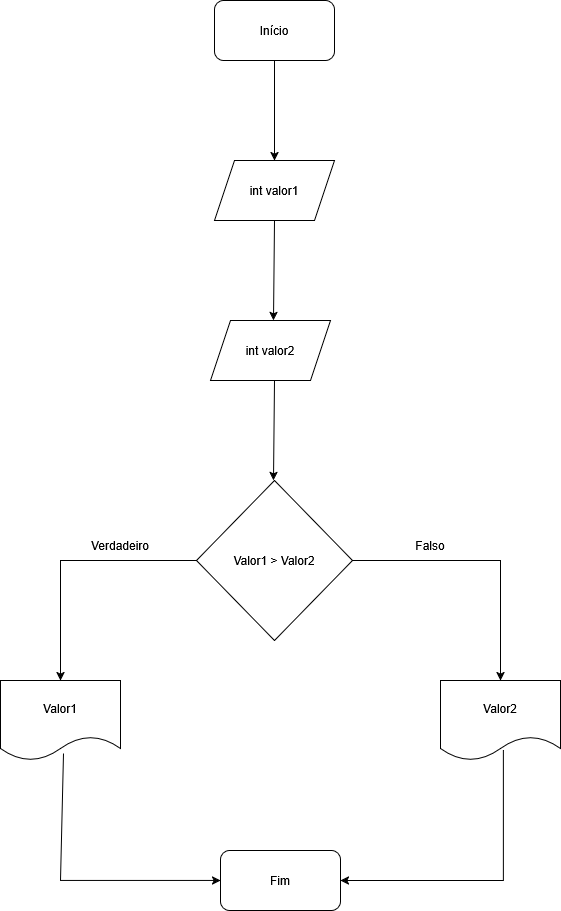

The diagram above was exported from draw.io. Its source (the exported page's mxGraphModel, read from the mxfile embedded in the PNG):
<mxGraphModel dx="825" dy="1653" grid="1" gridSize="10" guides="1" tooltips="1" connect="1" arrows="1" fold="1" page="1" pageScale="1" pageWidth="827" pageHeight="1169" math="0" shadow="0">
  <root>
    <mxCell id="0" />
    <mxCell id="1" parent="0" />
    <mxCell id="nkH7YbXW6Vd0OihsMwG6-1" parent="1" style="rounded=1;whiteSpace=wrap;html=1;" value="&lt;div&gt;Início&lt;/div&gt;" vertex="1">
      <mxGeometry height="60" width="120" x="354" y="40" as="geometry" />
    </mxCell>
    <mxCell id="nkH7YbXW6Vd0OihsMwG6-2" edge="1" parent="1" source="nkH7YbXW6Vd0OihsMwG6-1" style="endArrow=classic;html=1;rounded=0;exitX=0.5;exitY=1;exitDx=0;exitDy=0;" value="">
      <mxGeometry height="50" relative="1" width="50" as="geometry">
        <mxPoint x="389" y="180" as="sourcePoint" />
        <mxPoint x="414" y="200" as="targetPoint" />
      </mxGeometry>
    </mxCell>
    <mxCell id="nkH7YbXW6Vd0OihsMwG6-5" edge="1" parent="1" source="nkH7YbXW6Vd0OihsMwG6-3" style="endArrow=classic;html=1;rounded=0;exitX=0.5;exitY=1;exitDx=0;exitDy=0;" value="">
      <mxGeometry height="50" relative="1" width="50" as="geometry">
        <mxPoint x="413" y="260" as="sourcePoint" />
        <mxPoint x="413" y="360" as="targetPoint" />
      </mxGeometry>
    </mxCell>
    <mxCell id="nkH7YbXW6Vd0OihsMwG6-6" edge="1" parent="1" style="endArrow=classic;html=1;rounded=0;exitX=0.5;exitY=1;exitDx=0;exitDy=0;" target="nkH7YbXW6Vd0OihsMwG6-3" value="">
      <mxGeometry height="50" relative="1" width="50" as="geometry">
        <mxPoint x="413" y="260" as="sourcePoint" />
        <mxPoint x="413" y="360" as="targetPoint" />
      </mxGeometry>
    </mxCell>
    <mxCell id="nkH7YbXW6Vd0OihsMwG6-3" parent="1" style="shape=parallelogram;perimeter=parallelogramPerimeter;whiteSpace=wrap;html=1;fixedSize=1;" value="int valor1" vertex="1">
      <mxGeometry height="60" width="120" x="354" y="200" as="geometry" />
    </mxCell>
    <mxCell id="nkH7YbXW6Vd0OihsMwG6-7" parent="1" style="shape=parallelogram;perimeter=parallelogramPerimeter;whiteSpace=wrap;html=1;fixedSize=1;" value="int valor2" vertex="1">
      <mxGeometry height="60" width="120" x="350" y="360" as="geometry" />
    </mxCell>
    <mxCell id="nkH7YbXW6Vd0OihsMwG6-8" edge="1" parent="1" style="endArrow=classic;html=1;rounded=0;exitX=0.5;exitY=1;exitDx=0;exitDy=0;" value="">
      <mxGeometry height="50" relative="1" width="50" as="geometry">
        <mxPoint x="414" y="420" as="sourcePoint" />
        <mxPoint x="413" y="520" as="targetPoint" />
      </mxGeometry>
    </mxCell>
    <mxCell id="nkH7YbXW6Vd0OihsMwG6-9" parent="1" style="rhombus;whiteSpace=wrap;html=1;" value="Valor1 &amp;gt; Valor2" vertex="1">
      <mxGeometry height="160" width="156" x="336" y="520" as="geometry" />
    </mxCell>
    <mxCell id="nkH7YbXW6Vd0OihsMwG6-10" edge="1" parent="1" source="nkH7YbXW6Vd0OihsMwG6-9" style="endArrow=classic;html=1;rounded=0;exitX=0;exitY=0.5;exitDx=0;exitDy=0;" value="">
      <mxGeometry height="50" relative="1" width="50" as="geometry">
        <Array as="points">
          <mxPoint x="200" y="600" />
        </Array>
        <mxPoint x="280" y="600" as="sourcePoint" />
        <mxPoint x="200" y="720" as="targetPoint" />
      </mxGeometry>
    </mxCell>
    <mxCell id="nkH7YbXW6Vd0OihsMwG6-11" edge="1" parent="1" source="nkH7YbXW6Vd0OihsMwG6-9" style="endArrow=classic;html=1;rounded=0;exitX=1;exitY=0.5;exitDx=0;exitDy=0;" value="">
      <mxGeometry height="50" relative="1" width="50" as="geometry">
        <Array as="points">
          <mxPoint x="640" y="600" />
        </Array>
        <mxPoint x="776" y="600" as="sourcePoint" />
        <mxPoint x="640" y="720" as="targetPoint" />
      </mxGeometry>
    </mxCell>
    <mxCell id="nkH7YbXW6Vd0OihsMwG6-12" parent="1" style="shape=document;whiteSpace=wrap;html=1;boundedLbl=1;" value="Valor1" vertex="1">
      <mxGeometry height="80" width="120" x="140" y="720" as="geometry" />
    </mxCell>
    <mxCell id="nkH7YbXW6Vd0OihsMwG6-13" parent="1" style="shape=document;whiteSpace=wrap;html=1;boundedLbl=1;" value="Valor2" vertex="1">
      <mxGeometry height="80" width="120" x="580" y="720" as="geometry" />
    </mxCell>
    <mxCell id="nkH7YbXW6Vd0OihsMwG6-14" edge="1" parent="1" source="nkH7YbXW6Vd0OihsMwG6-12" style="endArrow=classic;html=1;rounded=0;exitX=0.525;exitY=0.913;exitDx=0;exitDy=0;exitPerimeter=0;" value="">
      <mxGeometry height="50" relative="1" width="50" as="geometry">
        <Array as="points">
          <mxPoint x="200" y="920" />
        </Array>
        <mxPoint x="190" y="810" as="sourcePoint" />
        <mxPoint x="360" y="920" as="targetPoint" />
      </mxGeometry>
    </mxCell>
    <mxCell id="nkH7YbXW6Vd0OihsMwG6-15" edge="1" parent="1" style="endArrow=classic;html=1;rounded=0;exitX=0.525;exitY=0.913;exitDx=0;exitDy=0;exitPerimeter=0;" target="nkH7YbXW6Vd0OihsMwG6-16" value="">
      <mxGeometry height="50" relative="1" width="50" as="geometry">
        <Array as="points">
          <mxPoint x="643" y="920" />
        </Array>
        <mxPoint x="643" y="790" as="sourcePoint" />
        <mxPoint x="500" y="920" as="targetPoint" />
      </mxGeometry>
    </mxCell>
    <mxCell id="nkH7YbXW6Vd0OihsMwG6-16" parent="1" style="rounded=1;whiteSpace=wrap;html=1;" value="Fim" vertex="1">
      <mxGeometry height="60" width="120" x="360" y="890" as="geometry" />
    </mxCell>
    <mxCell id="nkH7YbXW6Vd0OihsMwG6-17" parent="1" style="text;html=1;whiteSpace=wrap;strokeColor=none;fillColor=none;align=center;verticalAlign=middle;rounded=0;" value="&lt;div&gt;Falso&lt;/div&gt;" vertex="1">
      <mxGeometry height="30" width="60" x="540" y="570" as="geometry" />
    </mxCell>
    <mxCell id="nkH7YbXW6Vd0OihsMwG6-18" parent="1" style="text;html=1;whiteSpace=wrap;strokeColor=none;fillColor=none;align=center;verticalAlign=middle;rounded=0;" value="&lt;div&gt;Verdadeiro&lt;/div&gt;" vertex="1">
      <mxGeometry height="30" width="60" x="230" y="570" as="geometry" />
    </mxCell>
  </root>
</mxGraphModel>